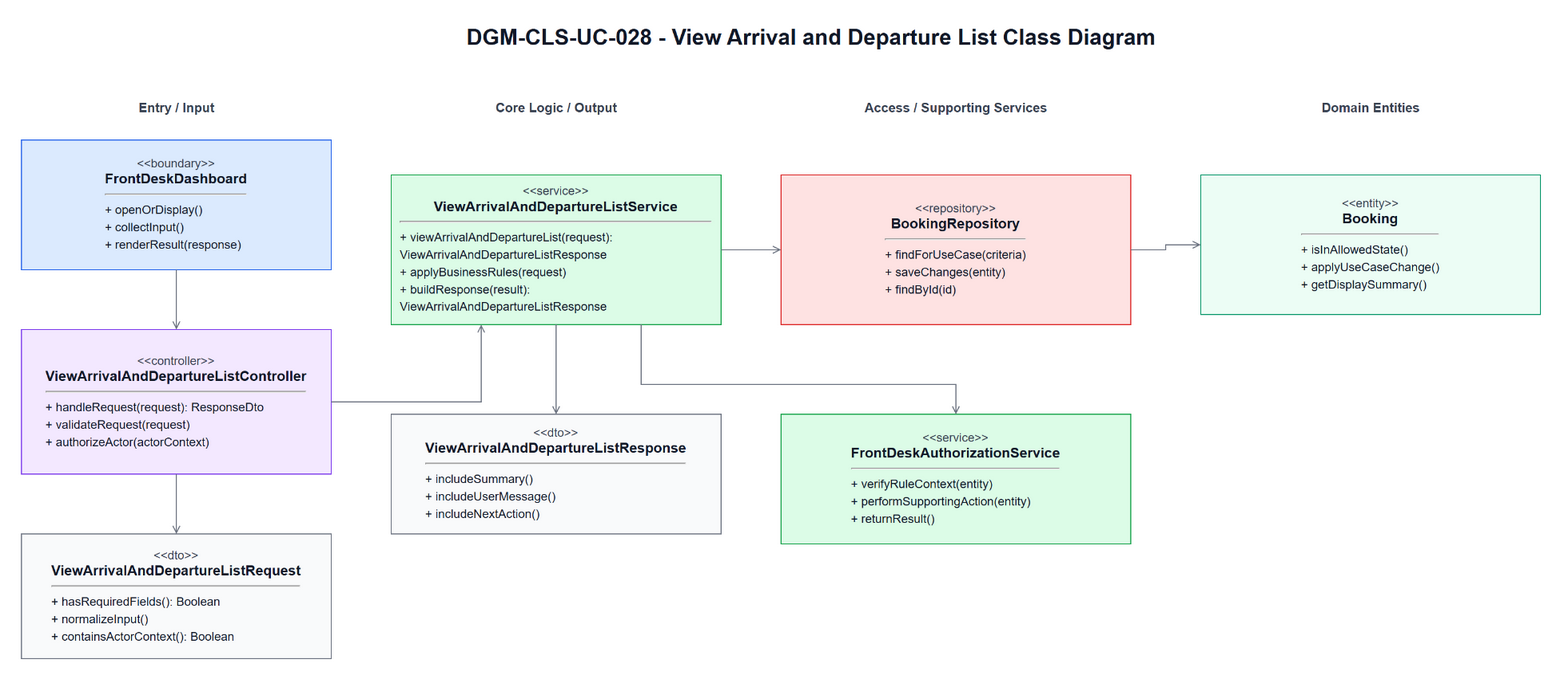

The diagram above was exported from draw.io. Its source (the exported page's mxGraphModel, read from the mxfile embedded in the PNG):
<mxGraphModel dx="858" dy="522" grid="1" gridSize="10" guides="1" tooltips="1" connect="1" arrows="1" fold="1" page="1" pageScale="1" pageWidth="1700" pageHeight="980" math="0" shadow="0">
  <root>
    <mxCell id="0" />
    <mxCell id="1" parent="0" />
    <mxCell id="title" parent="1" style="text;html=1;strokeColor=none;fillColor=none;align=center;verticalAlign=middle;fontStyle=1;fontSize=22;fontColor=#111827" value="DGM-CLS-UC-028 - View Arrival and Departure List Class Diagram" vertex="1">
      <mxGeometry height="34" width="860" x="420" y="25" as="geometry" />
    </mxCell>
    <mxCell id="h0" parent="1" style="text;html=1;strokeColor=none;fillColor=none;align=center;verticalAlign=middle;fontStyle=1;fontSize=13;fontColor=#374151" value="Entry / Input" vertex="1">
      <mxGeometry height="26" width="310" x="60" y="100" as="geometry" />
    </mxCell>
    <mxCell id="h1" parent="1" style="text;html=1;strokeColor=none;fillColor=none;align=center;verticalAlign=middle;fontStyle=1;fontSize=13;fontColor=#374151" value="Core Logic / Output" vertex="1">
      <mxGeometry height="26" width="330" x="430" y="100" as="geometry" />
    </mxCell>
    <mxCell id="h2" parent="1" style="text;html=1;strokeColor=none;fillColor=none;align=center;verticalAlign=middle;fontStyle=1;fontSize=13;fontColor=#374151" value="Access / Supporting Services" vertex="1">
      <mxGeometry height="26" width="350" x="820" y="100" as="geometry" />
    </mxCell>
    <mxCell id="h3" parent="1" style="text;html=1;strokeColor=none;fillColor=none;align=center;verticalAlign=middle;fontStyle=1;fontSize=13;fontColor=#374151" value="Domain Entities" vertex="1">
      <mxGeometry height="26" width="340" x="1240" y="100" as="geometry" />
    </mxCell>
    <mxCell id="boundary" parent="1" style="rounded=0;whiteSpace=wrap;html=1;fillColor=#DBEAFE;strokeColor=#2563EB;fontColor=#111827;spacing=10" value="&lt;div style=&quot;font-size:12px;color:#374151;&quot;&gt;&amp;lt;&amp;lt;boundary&amp;gt;&amp;gt;&lt;/div&gt;&lt;div style=&quot;font-size:14px;font-weight:bold;&quot;&gt;FrontDeskDashboard&lt;/div&gt;&lt;hr&gt;&lt;div align=&quot;left&quot; style=&quot;font-size:12px;line-height:1.45;&quot;&gt;+ openOrDisplay()&lt;br&gt;+ collectInput()&lt;br&gt;+ renderResult(response)&lt;/div&gt;" vertex="1">
      <mxGeometry height="130" width="310" x="60" y="145" as="geometry" />
    </mxCell>
    <mxCell id="controller" parent="1" style="rounded=0;whiteSpace=wrap;html=1;fillColor=#F3E8FF;strokeColor=#7C3AED;fontColor=#111827;spacing=10" value="&lt;div style=&quot;font-size:12px;color:#374151;&quot;&gt;&amp;lt;&amp;lt;controller&amp;gt;&amp;gt;&lt;/div&gt;&lt;div style=&quot;font-size:14px;font-weight:bold;&quot;&gt;ViewArrivalAndDepartureListController&lt;/div&gt;&lt;hr&gt;&lt;div align=&quot;left&quot; style=&quot;font-size:12px;line-height:1.45;&quot;&gt;+ handleRequest(request): ResponseDto&lt;br&gt;+ validateRequest(request)&lt;br&gt;+ authorizeActor(actorContext)&lt;/div&gt;" vertex="1">
      <mxGeometry height="145" width="310" x="60" y="335" as="geometry" />
    </mxCell>
    <mxCell id="request" parent="1" style="rounded=0;whiteSpace=wrap;html=1;fillColor=#F9FAFB;strokeColor=#6B7280;fontColor=#111827;spacing=10" value="&lt;div style=&quot;font-size:12px;color:#374151;&quot;&gt;&amp;lt;&amp;lt;dto&amp;gt;&amp;gt;&lt;/div&gt;&lt;div style=&quot;font-size:14px;font-weight:bold;&quot;&gt;ViewArrivalAndDepartureListRequest&lt;/div&gt;&lt;hr&gt;&lt;div align=&quot;left&quot; style=&quot;font-size:12px;line-height:1.45;&quot;&gt;+ hasRequiredFields(): Boolean&lt;br&gt;+ normalizeInput()&lt;br&gt;+ containsActorContext(): Boolean&lt;/div&gt;" vertex="1">
      <mxGeometry height="125" width="310" x="60" y="540" as="geometry" />
    </mxCell>
    <mxCell id="service" parent="1" style="rounded=0;whiteSpace=wrap;html=1;fillColor=#DCFCE7;strokeColor=#16A34A;fontColor=#111827;spacing=10" value="&lt;div style=&quot;font-size:12px;color:#374151;&quot;&gt;&amp;lt;&amp;lt;service&amp;gt;&amp;gt;&lt;/div&gt;&lt;div style=&quot;font-size:14px;font-weight:bold;&quot;&gt;ViewArrivalAndDepartureListService&lt;/div&gt;&lt;hr&gt;&lt;div align=&quot;left&quot; style=&quot;font-size:12px;line-height:1.45;&quot;&gt;+ viewArrivalAndDepartureList(request): ViewArrivalAndDepartureListResponse&lt;br&gt;+ applyBusinessRules(request)&lt;br&gt;+ buildResponse(result): ViewArrivalAndDepartureListResponse&lt;/div&gt;" vertex="1">
      <mxGeometry height="150" width="330" x="430" y="180" as="geometry" />
    </mxCell>
    <mxCell id="response" parent="1" style="rounded=0;whiteSpace=wrap;html=1;fillColor=#F9FAFB;strokeColor=#6B7280;fontColor=#111827;spacing=10" value="&lt;div style=&quot;font-size:12px;color:#374151;&quot;&gt;&amp;lt;&amp;lt;dto&amp;gt;&amp;gt;&lt;/div&gt;&lt;div style=&quot;font-size:14px;font-weight:bold;&quot;&gt;ViewArrivalAndDepartureListResponse&lt;/div&gt;&lt;hr&gt;&lt;div align=&quot;left&quot; style=&quot;font-size:12px;line-height:1.45;&quot;&gt;+ includeSummary()&lt;br&gt;+ includeUserMessage()&lt;br&gt;+ includeNextAction()&lt;/div&gt;" vertex="1">
      <mxGeometry height="120" width="330" x="430" y="420" as="geometry" />
    </mxCell>
    <mxCell id="repository" parent="1" style="rounded=0;whiteSpace=wrap;html=1;fillColor=#FEE2E2;strokeColor=#DC2626;fontColor=#111827;spacing=10" value="&lt;div style=&quot;font-size:12px;color:#374151;&quot;&gt;&amp;lt;&amp;lt;repository&amp;gt;&amp;gt;&lt;/div&gt;&lt;div style=&quot;font-size:14px;font-weight:bold;&quot;&gt;BookingRepository&lt;/div&gt;&lt;hr&gt;&lt;div align=&quot;left&quot; style=&quot;font-size:12px;line-height:1.45;&quot;&gt;+ findForUseCase(criteria)&lt;br&gt;+ saveChanges(entity)&lt;br&gt;+ findById(id)&lt;/div&gt;" vertex="1">
      <mxGeometry height="150" width="350" x="820" y="180" as="geometry" />
    </mxCell>
    <mxCell id="support" parent="1" style="rounded=0;whiteSpace=wrap;html=1;fillColor=#DCFCE7;strokeColor=#16A34A;fontColor=#111827;spacing=10" value="&lt;div style=&quot;font-size:12px;color:#374151;&quot;&gt;&amp;lt;&amp;lt;service&amp;gt;&amp;gt;&lt;/div&gt;&lt;div style=&quot;font-size:14px;font-weight:bold;&quot;&gt;FrontDeskAuthorizationService&lt;/div&gt;&lt;hr&gt;&lt;div align=&quot;left&quot; style=&quot;font-size:12px;line-height:1.45;&quot;&gt;+ verifyRuleContext(entity)&lt;br&gt;+ performSupportingAction(entity)&lt;br&gt;+ returnResult()&lt;/div&gt;" vertex="1">
      <mxGeometry height="130" width="350" x="820" y="420" as="geometry" />
    </mxCell>
    <mxCell id="entity1" parent="1" style="rounded=0;whiteSpace=wrap;html=1;fillColor=#ECFDF5;strokeColor=#059669;fontColor=#111827;spacing=10" value="&lt;div style=&quot;font-size:12px;color:#374151;&quot;&gt;&amp;lt;&amp;lt;entity&amp;gt;&amp;gt;&lt;/div&gt;&lt;div style=&quot;font-size:14px;font-weight:bold;&quot;&gt;Booking&lt;/div&gt;&lt;hr&gt;&lt;div align=&quot;left&quot; style=&quot;font-size:12px;line-height:1.45;&quot;&gt;+ isInAllowedState()&lt;br&gt;+ applyUseCaseChange()&lt;br&gt;+ getDisplaySummary()&lt;/div&gt;" vertex="1">
      <mxGeometry height="140" width="340" x="1240" y="180" as="geometry" />
    </mxCell>
    <mxCell id="e1" edge="1" parent="1" source="boundary" style="edgeStyle=orthogonalEdgeStyle;rounded=0;html=1;endArrow=open;strokeColor=#6B7280;fontSize=11;labelBackgroundColor=#FFFFFF" target="controller">
      <mxGeometry relative="1" as="geometry" />
    </mxCell>
    <mxCell id="e2" edge="1" parent="1" source="controller" style="edgeStyle=orthogonalEdgeStyle;rounded=0;html=1;endArrow=open;strokeColor=#6B7280;fontSize=11;labelBackgroundColor=#FFFFFF" target="request">
      <mxGeometry relative="1" as="geometry" />
    </mxCell>
    <mxCell id="e3" edge="1" parent="1" source="controller" style="edgeStyle=orthogonalEdgeStyle;rounded=0;html=1;endArrow=open;strokeColor=#6B7280;fontSize=11;labelBackgroundColor=#FFFFFF" target="service">
      <mxGeometry relative="1" as="geometry">
        <Array as="points">
          <mxPoint x="520" y="408" />
        </Array>
      </mxGeometry>
    </mxCell>
    <mxCell id="e4" edge="1" parent="1" source="service" style="edgeStyle=orthogonalEdgeStyle;rounded=0;html=1;endArrow=open;strokeColor=#6B7280;fontSize=11;labelBackgroundColor=#FFFFFF" target="response">
      <mxGeometry relative="1" as="geometry">
        <Array as="points">
          <mxPoint x="595" y="380" />
          <mxPoint x="595" y="380" />
        </Array>
      </mxGeometry>
    </mxCell>
    <mxCell id="e5" edge="1" parent="1" source="service" style="edgeStyle=orthogonalEdgeStyle;rounded=0;html=1;endArrow=open;strokeColor=#6B7280;fontSize=11;labelBackgroundColor=#FFFFFF" target="repository">
      <mxGeometry relative="1" as="geometry" />
    </mxCell>
    <mxCell id="e6" edge="1" parent="1" source="service" style="edgeStyle=orthogonalEdgeStyle;rounded=0;html=1;endArrow=open;strokeColor=#6B7280;fontSize=11;labelBackgroundColor=#FFFFFF" target="support">
      <mxGeometry relative="1" as="geometry">
        <Array as="points">
          <mxPoint x="680" y="390" />
          <mxPoint x="995" y="390" />
        </Array>
      </mxGeometry>
    </mxCell>
    <mxCell id="e7" edge="1" parent="1" source="repository" style="edgeStyle=orthogonalEdgeStyle;rounded=0;html=1;endArrow=open;strokeColor=#6B7280;fontSize=11;labelBackgroundColor=#FFFFFF" target="entity1">
      <mxGeometry relative="1" as="geometry" />
    </mxCell>
  </root>
</mxGraphModel>